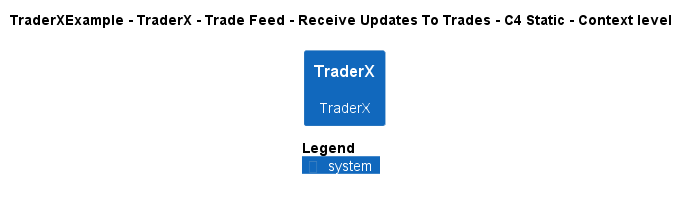

The diagram above was rendered by PlantUML. Its source (embedded in the PNG):
@startuml
!pragma layout smetana
!include ..\..\..\..\..\..\..\.c4s\C4_Context.puml

AddElementTag("c4interflow:lifecycle:new", $bgColor=green, $fontColor=#ffffff, $borderColor=green, $shadowing="False")
AddElementTag("c4interflow:lifecycle:changed", $bgColor=orange, $fontColor=#ffffff, $borderColor=orange, $shadowing="False")
AddElementTag("c4interflow:lifecycle:removed", $bgColor=red, $fontColor=#ffffff, $borderColor=red, $shadowing="False")

AddRelTag("c4interflow:lifecycle:new", $textColor=green, $lineColor=green)
AddRelTag("c4interflow:lifecycle:changed", $textColor=orange, $lineColor=orange)
AddRelTag("c4interflow:lifecycle:removed", $textColor=red, $lineColor=red)

SHOW_PERSON_PORTRAIT()
LAYOUT_TOP_DOWN()

skinparam linetype polyline

title TraderXExample - TraderX - Trade Feed - Receive Updates To Trades - C4 Static - Context level

System(TraderXExample.SoftwareSystems.TraderX, "TraderX", "TraderX")



SHOW_LEGEND()
@enduml